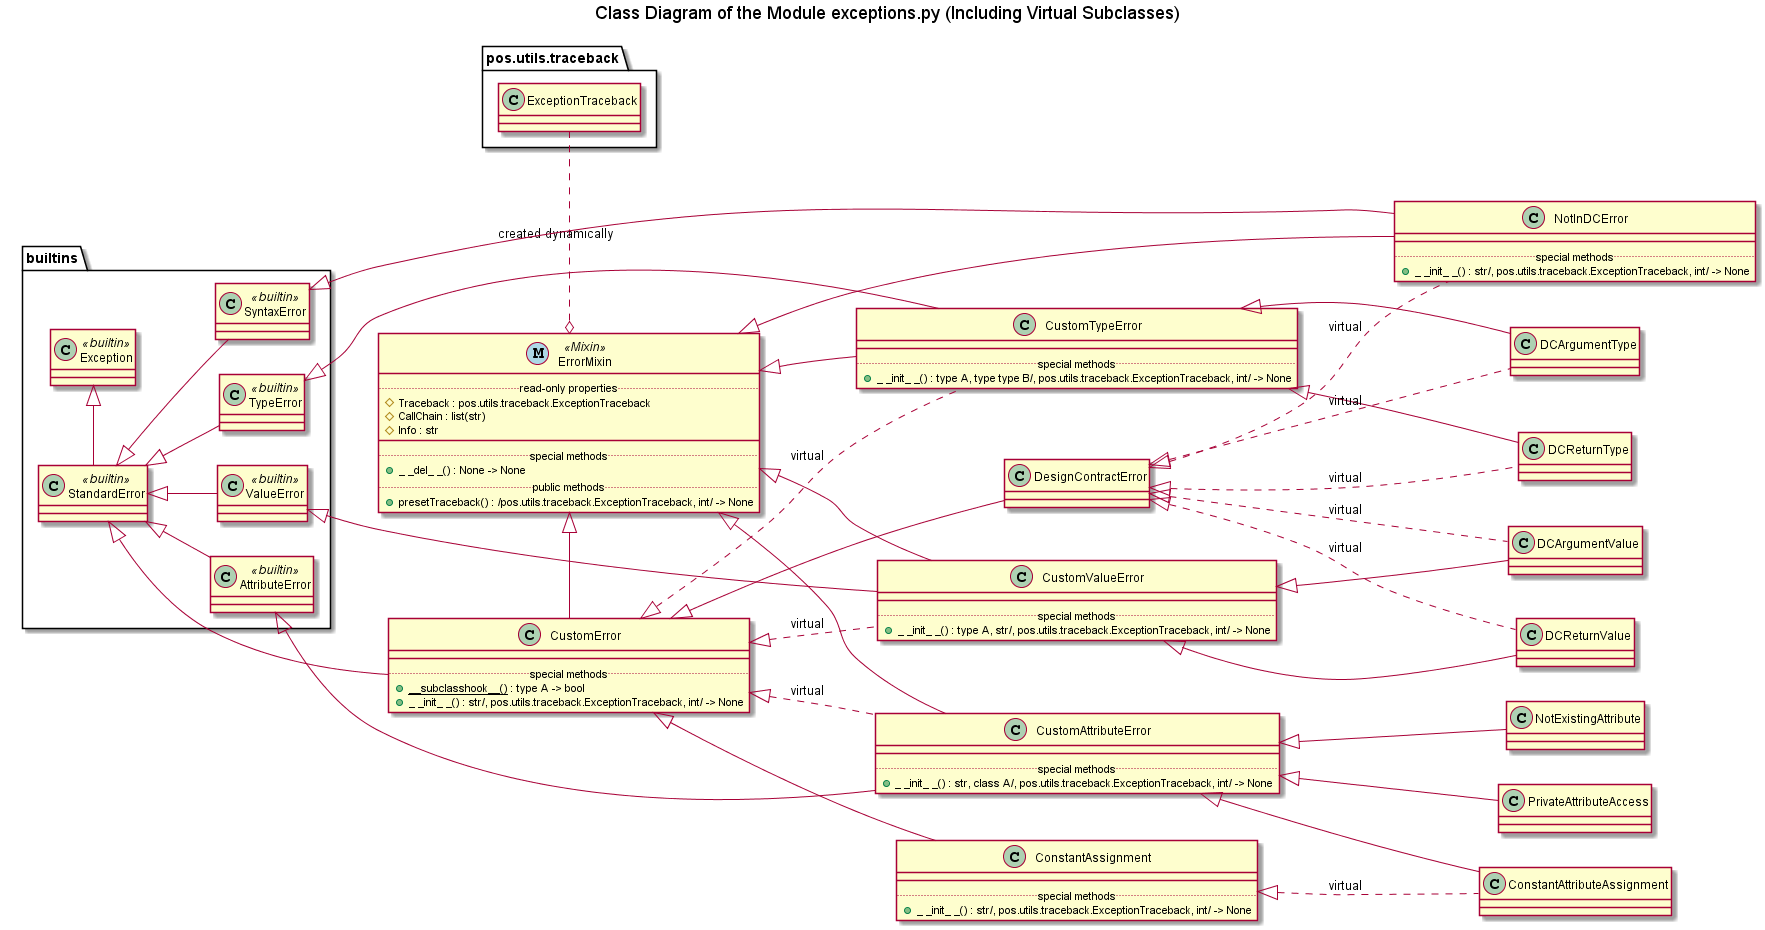

The diagram above was rendered by PlantUML. Its source (embedded in the PNG):
@startuml

title Class Diagram of the Module exceptions.py (Including Virtual Subclasses)

left to right direction

namespace pos.utils.traceback {
    class ExceptionTraceback
}

namespace builtins {
    class Exception <<builtin>>
    
    class StandardError <<builtin>>
    
    StandardError -|> Exception
    
    class SyntaxError <<builtin>>
    
    class AttributeError <<builtin>>
    
    class TypeError <<builtin>>
    
    class ValueError <<builtin>>
    
    StandardError <|-- SyntaxError
    
    StandardError <|-- AttributeError
    
    StandardError <|-- TypeError
    
    StandardError <|-- ValueError
}
















class ErrorMixin <<(M, lightblue) Mixin>> {
    ..read-only properties..
    # Traceback : pos.utils.traceback.ExceptionTraceback
    # {field} CallChain : list(str)
    # Info : str
    __
    ..special methods..
    + _ _del_ _() : None -> None
    ..public methods..
    + presetTraceback() : /pos.utils.traceback.ExceptionTraceback, int/ -> None
}



class CustomError {
    __
    ..special methods..
    + <u>__subclasshook__()</u> : type A -> bool
    + _ _init_ _() : str/, pos.utils.traceback.ExceptionTraceback, int/ -> None
}



class CustomTypeError {
    __
    ..special methods..
    + _ _init_ _() : type A, type type B/, pos.utils.traceback.ExceptionTraceback, int/ -> None
}



class CustomValueError {
    __
    ..special methods..
    + _ _init_ _() : type A, str/, pos.utils.traceback.ExceptionTraceback, int/ -> None
}



class CustomAttributeError {
    __
    ..special methods..
    + _ _init_ _() : str, class A/, pos.utils.traceback.ExceptionTraceback, int/ -> None
}



class ConstantAssignment {
    __
    ..special methods..
    + _ _init_ _() : str/, pos.utils.traceback.ExceptionTraceback, int/ -> None
}



class NotInDCError {
    __
    ..special methods..
    + _ _init_ _() : str/, pos.utils.traceback.ExceptionTraceback, int/ -> None
}

pos.utils.traceback.ExceptionTraceback .o ErrorMixin : created dynamically

builtins.SyntaxError <|---- NotInDCError

builtins.AttributeError <|--- CustomAttributeError

builtins.StandardError <|--- CustomError

builtins.TypeError <|--- CustomTypeError

builtins.ValueError <|--- CustomValueError

CustomError <|-- DesignContractError

CustomError <|-- ConstantAssignment

CustomAttributeError <|-- ConstantAttributeAssignment

CustomAttributeError <|-- NotExistingAttribute

CustomAttributeError <|-- PrivateAttributeAccess

CustomTypeError <|-- DCArgumentType

CustomTypeError <|-- DCReturnType

CustomValueError <|-- DCArgumentValue

CustomValueError <|-- DCReturnValue

CustomError <|.. CustomAttributeError : virtual

CustomError <|.. CustomTypeError : virtual

CustomError <|.. CustomValueError : virtual

DesignContractError <|.. DCArgumentType : virtual

DesignContractError <|.. DCArgumentValue : virtual

DesignContractError <|.. DCReturnType : virtual

DesignContractError <|.. DCReturnValue : virtual

DesignContractError <|.. NotInDCError : virtual

ConstantAssignment <|.. ConstantAttributeAssignment : virtual

ErrorMixin <|- CustomError

ErrorMixin <|-- CustomAttributeError

ErrorMixin <|-- CustomTypeError

ErrorMixin <|-- CustomValueError

ErrorMixin <|--- NotInDCError

@enduml